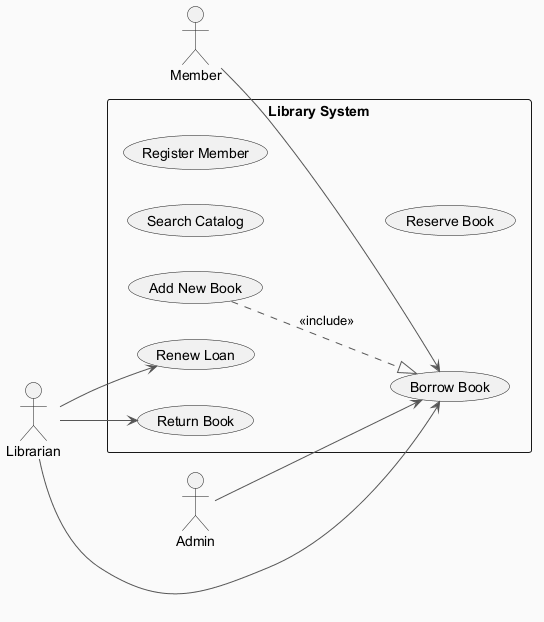

The diagram above was rendered by PlantUML. Its source (embedded in the PNG):
@startuml
skinparam backgroundColor #FAFAFA
skinparam classBackgroundColor #FFF3E0
skinparam classBorderColor #E65100
skinparam ArrowColor #555555
left to right direction
actor "Member" as M
actor "Admin" as A
actor "Librarian" as L
rectangle "Library System" {
  usecase "Search Catalog" as UC_SearchCatalog
  usecase "Borrow Book" as UC_BorrowBook
  usecase "Register Member" as UC_RegisterMember
  usecase "Add New Book" as UC_AddNewBook
  usecase "Renew Loan" as UC_RenewLoan
  usecase "Return Book" as UC_ReturnBook
  usecase "Reserve Book" as UC_ReserveBook
}
M --> UC_BorrowBook
A --> UC_BorrowBook
L --> UC_RenewLoan
L --> UC_ReturnBook
L --> UC_BorrowBook
UC_AddNewBook ..|> UC_BorrowBook : <<include>>
@enduml